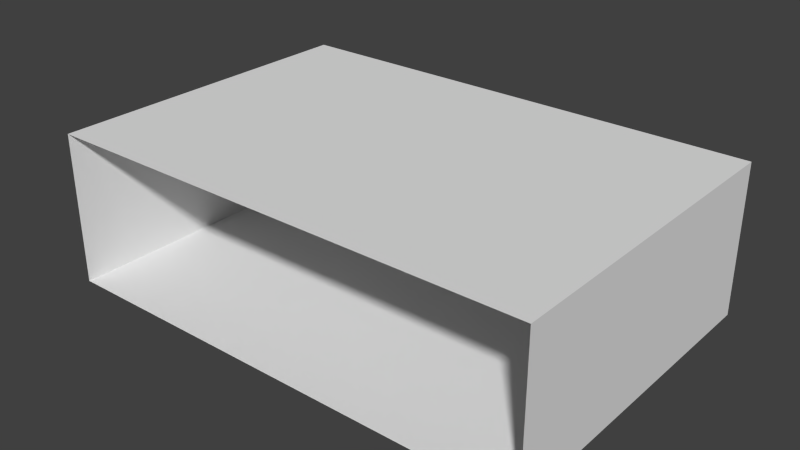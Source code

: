 # Source: Wasser1.blend  (saved by Blender 2.69.0; exported with 4.5.12 LTS)
import bpy
from mathutils import Matrix  # noqa: F401  (used for matrix-valued properties, if any)

bpy.ops.wm.read_factory_settings(use_empty=True)
scene = bpy.context.scene
scene.name = 'Scene'

# ---- collections
col_collection_1 = bpy.data.collections.new('Collection 1'); scene.collection.children.link(col_collection_1)

# ---- materials (node trees are filled in below, after node groups)
mat_material = bpy.data.materials.new('Material')
mat_material.alpha_threshold = 0.0
mat_material.use_transparent_shadow = False
mat_material.roughness = 0.5
mat_material.line_color = (0.0, 0.0, 0.0, 1.0)

# ---- material node trees

# ---- world
world_world = bpy.data.worlds.new('World'); scene.world = world_world
world_world.color = (0.05088, 0.05088, 0.05088)
world_world.use_sun_shadow = False
world_world.sun_shadow_jitter_overblur = 0.0
world_world.cycles.sampling_method = 'MANUAL'
world_world.cycles.sample_map_resolution = 256

# ---- meshes
me_cube = bpy.data.meshes.new('Cube')
me_cube.from_pydata([(1.488, 1.0, 0.0), (1.488, -1.0, 0.0), (-1.488, -1.0, 0.0), (-1.488, 1.0, 0.0), (1.488, 1.0, 0.152), (1.488, -1.0, 0.152), (-1.488, -1.0, 0.152), (-1.488, 1.0, 0.152), (1.488, 1.0, -0.7575), (1.488, -1.0, -0.7575), (-1.488, -1.0, -0.7575), (-1.488, 1.0, -0.7575)], [], [(2, 3, 11, 10), (4, 7, 6, 5), (0, 4, 5, 1), (2, 6, 7, 3), (8, 9, 10, 11), (0, 1, 9, 8)])
_uv = me_cube.uv_layers.new(name='UVMap')
_uv.uv.foreach_set('vector', [0.9999, 9.863e-05, 0.9999, 0.2574, 0.9025, 0.2574, 0.9025, 9.872e-05, 0.4026, 0.2574, 0.01965, 0.2574, 0.01965, 9.874e-05, 0.4026, 9.886e-05, 0.4221, 0.2574, 0.4026, 0.2574, 0.4026, 9.886e-05, 0.4221, 9.903e-05, 9.885e-05, 9.866e-05, 0.01965, 9.874e-05, 0.01965, 0.2574, 9.863e-05, 0.2574, 0.5196, 0.2574, 0.5195, 9.903e-05, 0.9025, 9.872e-05, 0.9025, 0.2574, 0.4221, 0.2574, 0.4221, 9.903e-05, 0.5195, 9.903e-05, 0.5196, 0.2574])
me_cube.materials.append(mat_material)
me_cube.use_remesh_preserve_volume = False
me_cube.use_remesh_preserve_attributes = False
me_cube.use_mirror_vertex_groups = False
me_cube.use_paint_bone_selection = False
me_cube.use_paint_mask = True
me_cube.update()

# ---- objects
ob_wasser1 = bpy.data.objects.new('Wasser1', me_cube)

# ---- transforms, parenting, visibility, modifiers, constraints
ob_wasser1.location = (0.0, 0.0, 0.0)
ob_wasser1.lock_rotations_4d = False
ob_wasser1.empty_display_type = 'ARROWS'
ob_wasser1.lineart.crease_threshold = 0.0

# ---- collection membership
col_collection_1.objects.link(ob_wasser1)

# ---- scene / render settings (as saved in the file)
scene.frame_start = 1; scene.frame_end = 250; scene.frame_set(1)
scene.render.engine = 'BLENDER_EEVEE_NEXT'
scene.render.image_settings.compression = 90
scene.render.resolution_percentage = 50
scene.render.dither_intensity = 0.0
scene.cycles.use_denoising = False
scene.cycles.samples = 10
scene.cycles.sampling_pattern = 'TABULATED_SOBOL'
scene.cycles.light_sampling_threshold = 0.0
scene.cycles.use_adaptive_sampling = False
scene.cycles.use_light_tree = False
scene.cycles.blur_glossy = 0.0
scene.cycles.volume_bounces = 1
scene.cycles.pixel_filter_type = 'GAUSSIAN'
scene.cycles.sample_clamp_indirect = 0.0
scene.view_settings.view_transform = 'Standard'
bpy.context.view_layer.update()

# ---- added for rendering (the .blend has no active camera and no usable light): camera, sun
cam_auto = bpy.data.cameras.new('AutoCamera')
cam_auto.lens = 50.0
cam_auto.sensor_width = 36.0
cam_auto.clip_end = 1000.0
ob_auto_camera = bpy.data.objects.new('AutoCamera', cam_auto)
scene.collection.objects.link(ob_auto_camera)
ob_auto_camera.location = (3.42313, -4.10776, 2.43574)
ob_auto_camera.rotation_euler = (1.09748, -7.21219e-08, 0.694738)
scene.camera = ob_auto_camera
light_auto_sun = bpy.data.lights.new('AutoSun', 'SUN')
light_auto_sun.energy = 3.0
light_auto_sun.angle = 0.0523599
ob_auto_sun = bpy.data.objects.new('AutoSun', light_auto_sun)
scene.collection.objects.link(ob_auto_sun)
ob_auto_sun.rotation_euler = (0.872665, 0.174533, 0.523599)
bpy.context.view_layer.update()

